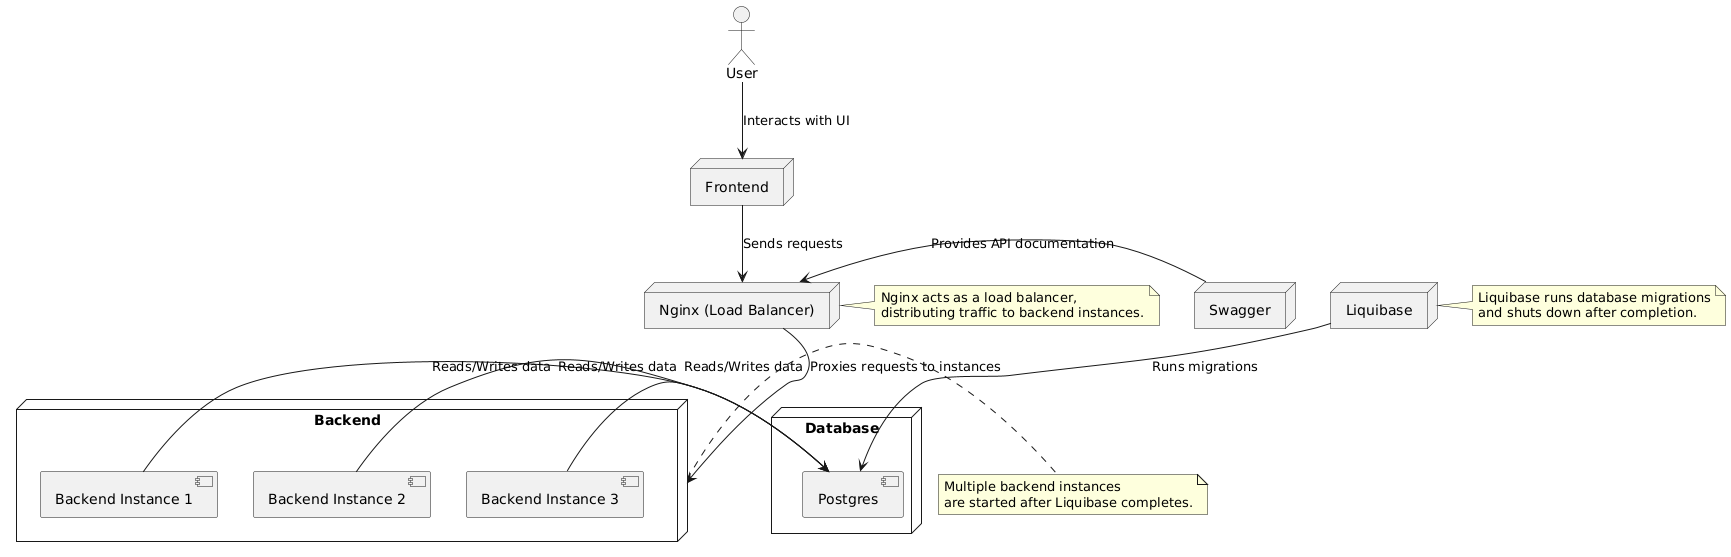

The diagram above was rendered by PlantUML. Its source (embedded in the PNG):
@startuml
actor User

node "Frontend" as frontend {
}

node "Nginx (Load Balancer)" as nginx {
}

node "Backend" as backend {
    component "Backend Instance 1" as b1
    component "Backend Instance 2" as b2
    component "Backend Instance 3" as b3
}

node "Database" as db {
    component "Postgres" as postgres
}

node "Liquibase" as liquibase {
}

node "Swagger" as swagger {
}

User -down-> frontend : Interacts with UI
frontend -down-> nginx : Sends requests
nginx -down-> backend : Proxies requests to instances
b1 -right-> postgres : Reads/Writes data
b2 -right-> postgres : Reads/Writes data
b3 -right-> postgres : Reads/Writes data
liquibase -down-> postgres : Runs migrations
swagger -left-> nginx : Provides API documentation

note right of liquibase
    Liquibase runs database migrations
    and shuts down after completion.
end note

note right of backend
    Multiple backend instances
    are started after Liquibase completes.
end note

note right of nginx
    Nginx acts as a load balancer,
    distributing traffic to backend instances.
end note
@enduml